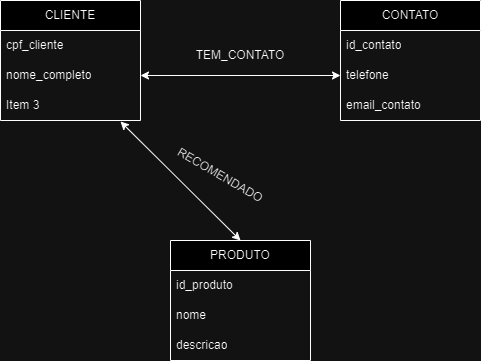

The diagram above was exported from draw.io. Its source (the exported page's mxGraphModel, read from the mxfile embedded in the PNG):
<mxGraphModel dx="1434" dy="772" grid="1" gridSize="10" guides="1" tooltips="1" connect="1" arrows="1" fold="1" page="1" pageScale="1" pageWidth="850" pageHeight="1100" math="0" shadow="0">
  <root>
    <mxCell id="0" />
    <mxCell id="1" parent="0" />
    <mxCell id="cCzU-yPOhllVKU9zdlH3-1" value="CLIENTE" style="swimlane;fontStyle=0;childLayout=stackLayout;horizontal=1;startSize=30;horizontalStack=0;resizeParent=1;resizeParentMax=0;resizeLast=0;collapsible=1;marginBottom=0;whiteSpace=wrap;html=1;" vertex="1" parent="1">
      <mxGeometry x="140" y="130" width="140" height="120" as="geometry" />
    </mxCell>
    <mxCell id="cCzU-yPOhllVKU9zdlH3-2" value="cpf_cliente" style="text;strokeColor=none;fillColor=none;align=left;verticalAlign=middle;spacingLeft=4;spacingRight=4;overflow=hidden;points=[[0,0.5],[1,0.5]];portConstraint=eastwest;rotatable=0;whiteSpace=wrap;html=1;" vertex="1" parent="cCzU-yPOhllVKU9zdlH3-1">
      <mxGeometry y="30" width="140" height="30" as="geometry" />
    </mxCell>
    <mxCell id="cCzU-yPOhllVKU9zdlH3-3" value="nome_completo" style="text;strokeColor=none;fillColor=none;align=left;verticalAlign=middle;spacingLeft=4;spacingRight=4;overflow=hidden;points=[[0,0.5],[1,0.5]];portConstraint=eastwest;rotatable=0;whiteSpace=wrap;html=1;" vertex="1" parent="cCzU-yPOhllVKU9zdlH3-1">
      <mxGeometry y="60" width="140" height="30" as="geometry" />
    </mxCell>
    <mxCell id="cCzU-yPOhllVKU9zdlH3-4" value="Item 3" style="text;strokeColor=none;fillColor=none;align=left;verticalAlign=middle;spacingLeft=4;spacingRight=4;overflow=hidden;points=[[0,0.5],[1,0.5]];portConstraint=eastwest;rotatable=0;whiteSpace=wrap;html=1;" vertex="1" parent="cCzU-yPOhllVKU9zdlH3-1">
      <mxGeometry y="90" width="140" height="30" as="geometry" />
    </mxCell>
    <mxCell id="cCzU-yPOhllVKU9zdlH3-5" value="CONTATO" style="swimlane;fontStyle=0;childLayout=stackLayout;horizontal=1;startSize=30;horizontalStack=0;resizeParent=1;resizeParentMax=0;resizeLast=0;collapsible=1;marginBottom=0;whiteSpace=wrap;html=1;" vertex="1" parent="1">
      <mxGeometry x="480" y="130" width="140" height="120" as="geometry" />
    </mxCell>
    <mxCell id="cCzU-yPOhllVKU9zdlH3-6" value="id_contato" style="text;strokeColor=none;fillColor=none;align=left;verticalAlign=middle;spacingLeft=4;spacingRight=4;overflow=hidden;points=[[0,0.5],[1,0.5]];portConstraint=eastwest;rotatable=0;whiteSpace=wrap;html=1;" vertex="1" parent="cCzU-yPOhllVKU9zdlH3-5">
      <mxGeometry y="30" width="140" height="30" as="geometry" />
    </mxCell>
    <mxCell id="cCzU-yPOhllVKU9zdlH3-7" value="telefone" style="text;strokeColor=none;fillColor=none;align=left;verticalAlign=middle;spacingLeft=4;spacingRight=4;overflow=hidden;points=[[0,0.5],[1,0.5]];portConstraint=eastwest;rotatable=0;whiteSpace=wrap;html=1;" vertex="1" parent="cCzU-yPOhllVKU9zdlH3-5">
      <mxGeometry y="60" width="140" height="30" as="geometry" />
    </mxCell>
    <mxCell id="cCzU-yPOhllVKU9zdlH3-8" value="email_contato" style="text;strokeColor=none;fillColor=none;align=left;verticalAlign=middle;spacingLeft=4;spacingRight=4;overflow=hidden;points=[[0,0.5],[1,0.5]];portConstraint=eastwest;rotatable=0;whiteSpace=wrap;html=1;" vertex="1" parent="cCzU-yPOhllVKU9zdlH3-5">
      <mxGeometry y="90" width="140" height="30" as="geometry" />
    </mxCell>
    <mxCell id="cCzU-yPOhllVKU9zdlH3-9" value="PRODUTO" style="swimlane;fontStyle=0;childLayout=stackLayout;horizontal=1;startSize=30;horizontalStack=0;resizeParent=1;resizeParentMax=0;resizeLast=0;collapsible=1;marginBottom=0;whiteSpace=wrap;html=1;" vertex="1" parent="1">
      <mxGeometry x="310" y="370" width="140" height="120" as="geometry" />
    </mxCell>
    <mxCell id="cCzU-yPOhllVKU9zdlH3-10" value="id_produto" style="text;strokeColor=none;fillColor=none;align=left;verticalAlign=middle;spacingLeft=4;spacingRight=4;overflow=hidden;points=[[0,0.5],[1,0.5]];portConstraint=eastwest;rotatable=0;whiteSpace=wrap;html=1;" vertex="1" parent="cCzU-yPOhllVKU9zdlH3-9">
      <mxGeometry y="30" width="140" height="30" as="geometry" />
    </mxCell>
    <mxCell id="cCzU-yPOhllVKU9zdlH3-11" value="nome" style="text;strokeColor=none;fillColor=none;align=left;verticalAlign=middle;spacingLeft=4;spacingRight=4;overflow=hidden;points=[[0,0.5],[1,0.5]];portConstraint=eastwest;rotatable=0;whiteSpace=wrap;html=1;" vertex="1" parent="cCzU-yPOhllVKU9zdlH3-9">
      <mxGeometry y="60" width="140" height="30" as="geometry" />
    </mxCell>
    <mxCell id="cCzU-yPOhllVKU9zdlH3-12" value="descricao" style="text;strokeColor=none;fillColor=none;align=left;verticalAlign=middle;spacingLeft=4;spacingRight=4;overflow=hidden;points=[[0,0.5],[1,0.5]];portConstraint=eastwest;rotatable=0;whiteSpace=wrap;html=1;" vertex="1" parent="cCzU-yPOhllVKU9zdlH3-9">
      <mxGeometry y="90" width="140" height="30" as="geometry" />
    </mxCell>
    <mxCell id="cCzU-yPOhllVKU9zdlH3-13" value="" style="endArrow=classic;startArrow=classic;html=1;rounded=0;entryX=0.857;entryY=1.033;entryDx=0;entryDy=0;entryPerimeter=0;exitX=0.5;exitY=0;exitDx=0;exitDy=0;" edge="1" parent="1" source="cCzU-yPOhllVKU9zdlH3-9" target="cCzU-yPOhllVKU9zdlH3-4">
      <mxGeometry width="50" height="50" relative="1" as="geometry">
        <mxPoint x="350" y="370" as="sourcePoint" />
        <mxPoint x="400" y="320" as="targetPoint" />
      </mxGeometry>
    </mxCell>
    <mxCell id="cCzU-yPOhllVKU9zdlH3-15" value="" style="endArrow=classic;startArrow=classic;html=1;rounded=0;entryX=0;entryY=0.5;entryDx=0;entryDy=0;exitX=1;exitY=0.5;exitDx=0;exitDy=0;" edge="1" parent="1" source="cCzU-yPOhllVKU9zdlH3-3" target="cCzU-yPOhllVKU9zdlH3-7">
      <mxGeometry width="50" height="50" relative="1" as="geometry">
        <mxPoint x="260" y="240" as="sourcePoint" />
        <mxPoint x="310" y="190" as="targetPoint" />
      </mxGeometry>
    </mxCell>
    <mxCell id="cCzU-yPOhllVKU9zdlH3-16" value="TEM_CONTATO" style="text;html=1;align=center;verticalAlign=middle;whiteSpace=wrap;rounded=0;" vertex="1" parent="1">
      <mxGeometry x="350" y="170" width="60" height="30" as="geometry" />
    </mxCell>
    <mxCell id="cCzU-yPOhllVKU9zdlH3-17" value="RECOMENDADO" style="text;html=1;align=center;verticalAlign=middle;whiteSpace=wrap;rounded=0;rotation=30;" vertex="1" parent="1">
      <mxGeometry x="330" y="290" width="60" height="30" as="geometry" />
    </mxCell>
  </root>
</mxGraphModel>